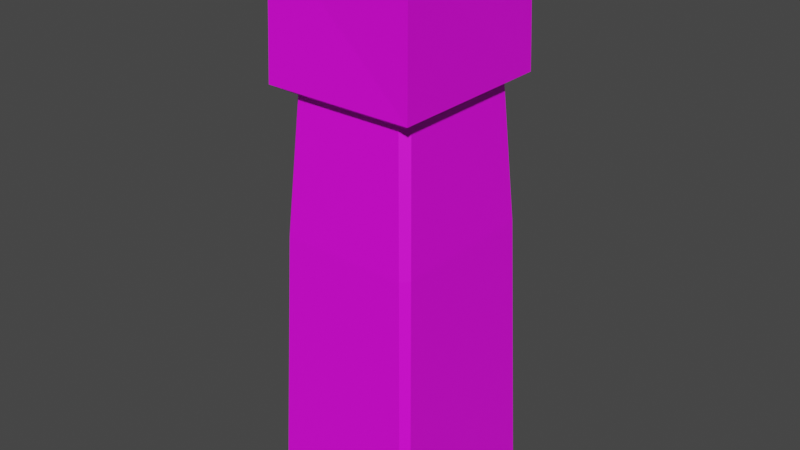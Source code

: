 # Source: PillarStoneLow01.blend  (saved by Blender 3.6.11; exported with 4.5.12 LTS)
import bpy
from mathutils import Matrix  # noqa: F401  (used for matrix-valued properties, if any)

bpy.ops.wm.read_factory_settings(use_empty=True)
scene = bpy.context.scene
scene.name = 'Scene'

# ---- collections
col_collection = bpy.data.collections.new('Collection'); scene.collection.children.link(col_collection)

# ---- images (referenced by path relative to the original .blend; pixels are not part of the script)
import os
ASSET_DIR = os.environ.get("B2B_ASSET_DIR", "")  # directory of the original .blend (textures are referenced by path, not embedded)
HERE = os.path.dirname(os.path.abspath(__file__))  # packed textures are extracted next to this script under _unpacked/

def load_image(name, relpath, width, height, colorspace="sRGB"):
    """Load a texture the original file referenced (path relative to the .blend, or extracted next to this script)."""
    p = next((c for c in (os.path.join(HERE, relpath), os.path.join(ASSET_DIR, relpath)) if relpath and os.path.exists(c)), "")
    if p:
        img = bpy.data.images.load(p, check_existing=True)
        img.name = name
    else:  # same state as the original file: an image datablock whose file is absent (Cycles renders it pink)
        img = bpy.data.images.new(name, width, height)
        img.source = "FILE"
        img.filepath = "//" + (relpath or name)
    img.colorspace_settings.name = colorspace
    return img
img_stoneblocks01_png = load_image('StoneBlocks01.png', 'StoneBlocks01.png', 1024, 1024, 'sRGB')

# ---- materials (node trees are filled in below, after node groups)
mat_stoneblocks01 = bpy.data.materials.new('StoneBlocks01')
mat_stoneblocks01.use_transparent_shadow = False
mat_stoneblocks01.preview_render_type = 'FLAT'

# ---- material node trees
mat_stoneblocks01.use_nodes = True; mat_stoneblocks01.node_tree.nodes.clear()
_N = mat_stoneblocks01.node_tree.nodes; _L = mat_stoneblocks01.node_tree.links
n0 = _N.new('ShaderNodeBsdfPrincipled'); n0.name = 'Principled BSDF'; n0.location = (10, 300)
n0.distribution = 'GGX'
n0.subsurface_method = 'RANDOM_WALK_SKIN'
n0.inputs[3].default_value = 1.45
n0.inputs[27].default_value = (0.0, 0.0, 0.0, 1.0)
n0.inputs[28].default_value = 1.0
n1 = _N.new('ShaderNodeOutputMaterial'); n1.name = 'Material Output'; n1.location = (300, 300)
n2 = _N.new('ShaderNodeTexImage'); n2.name = 'Image Texture'; n2.location = (-280, 260)
n2.image = img_stoneblocks01_png
_L.new(n0.outputs[0], n1.inputs[0])
_L.new(n2.outputs[0], n0.inputs[0])
n1.is_active_output = True

# ---- world
world_world = bpy.data.worlds.new('World'); scene.world = world_world
world_world.use_nodes = True; world_world.node_tree.nodes.clear()
_N = world_world.node_tree.nodes; _L = world_world.node_tree.links
n0 = _N.new('ShaderNodeOutputWorld'); n0.name = 'World Output'; n0.location = (300, 300)
n1 = _N.new('ShaderNodeBackground'); n1.name = 'Background'; n1.location = (10, 300)
n1.inputs[0].default_value = (0.05088, 0.05088, 0.05088, 1.0)
_L.new(n1.outputs[0], n0.inputs[0])
n0.is_active_output = True
world_world.color = (0.05088, 0.05088, 0.05088)
world_world.use_sun_shadow = False
world_world.sun_shadow_jitter_overblur = 0.0

# ---- meshes
me_pillarstonelow01 = bpy.data.meshes.new('PillarStoneLow01')
me_pillarstonelow01.from_pydata([(-0.2001, -0.2493, 1.567), (-0.177, 0.1777, 1.596), (0.177, -0.2277, 1.596), (0.1984, 0.1985, 1.567), (-0.2117, -0.26, 1.196), (-0.2463, 0.1777, 1.552), (-0.2117, 0.2089, 1.196), (0.2091, -0.26, 1.552), (0.2091, -0.26, 1.196), (0.2091, 0.2089, 1.196), (-0.177, 0.2402, 1.552), (0.1956, 0.2358, 0.001588), (0.2277, 0.2036, 0.001588), (0.177, 0.1456, 1.176), (0.1449, 0.1777, 1.176), (0.1988, 0.1989, 1.189), (0.1693, 0.2057, 0.8033), (0.2014, 0.1735, 0.8033), (-0.2277, 0.2127, 0.001588), (-0.2047, 0.2358, 0.001588), (-0.154, 0.1777, 1.176), (-0.177, 0.1547, 1.176), (-0.1933, 0.1924, 1.185), (-0.2014, 0.1826, 0.8033), (-0.1784, 0.2057, 0.8033), (-0.1984, -0.2858, 0.001588), (-0.2277, -0.2564, 0.001588), (-0.177, -0.1983, 1.176), (-0.1477, -0.2277, 1.176), (-0.1975, -0.2468, 1.188), (-0.2014, -0.2263, 0.8033), (-0.1721, -0.2557, 0.8033), (0.2277, -0.2658, 0.001588), (0.2078, -0.2858, 0.001588), (0.1571, -0.2277, 1.176), (0.177, -0.2077, 1.176), (0.1904, -0.2412, 1.184), (0.2014, -0.2357, 0.8033), (0.1815, -0.2557, 0.8033)], [], [(1, 3, 10), (22, 21, 27, 29, 4, 6), (3, 1, 0, 2), (36, 35, 13, 15, 9, 8), (4, 0, 5, 6), (15, 14, 20, 22, 6, 9), (0, 1, 5), (8, 7, 0, 4), (2, 0, 7), (9, 3, 7, 8), (3, 2, 7), (6, 10, 3, 9), (1, 10, 5), (6, 5, 10), (30, 27, 21, 23), (20, 14, 16, 24), (26, 30, 23, 18), (18, 19, 11, 12, 32, 33, 25, 26), (19, 24, 16, 11), (13, 14, 15), (17, 12, 11, 16), (13, 17, 16, 14), (12, 17, 37, 32), (20, 21, 22), (24, 19, 18, 23), (27, 28, 29), (25, 31, 30, 26), (29, 28, 34, 36, 8, 4), (34, 35, 36), (38, 33, 32, 37), (33, 38, 31, 25), (35, 37, 17, 13), (28, 27, 30, 31), (34, 28, 31, 38), (24, 23, 21, 20), (37, 35, 34, 38)])
_uv = me_pillarstonelow01.uv_layers.new(name='UVMap')
_uv.uv.foreach_set('vector', [0.7806, 0.8359, 0.7835, 0.7544, 0.7959, 0.8363, 0.5875, 0.25, 0.5875, 0.2358, 0.5875, 0.01812, 0.5875, 0.0, 0.5875, 0.0, 0.5875, 0.25, 0.7835, 0.7544, 0.7806, 0.8359, 0.689, 0.8468, 0.698, 0.7701, 0.5875, 0.75, 0.5875, 0.7377, 0.5875, 0.5198, 0.5875, 0.5, 0.5875, 0.5, 0.5875, 0.75, 0.7056, 0.8615, 0.7056, 0.7522, 0.8497, 0.7444, 0.8445, 0.8628, 0.5875, 0.5, 0.5875, 0.4773, 0.5875, 0.2663, 0.5875, 0.25, 0.5875, 0.25, 0.5875, 0.5, 0.689, 0.8468, 0.7806, 0.8359, 0.7825, 0.8524, 0.2331, 0.7505, 0.2331, 0.8598, 0.107, 0.8658, 0.1092, 0.7505, 0.698, 0.7701, 0.689, 0.8468, 0.689, 0.7618, 0.4584, 0.7472, 0.4605, 0.8585, 0.3095, 0.8598, 0.3095, 0.7498, 0.7835, 0.7544, 0.698, 0.7701, 0.689, 0.7618, 0.6311, 0.7568, 0.6142, 0.8585, 0.4607, 0.8585, 0.4588, 0.7511, 0.7806, 0.8359, 0.7959, 0.8363, 0.7825, 0.8524, 0.7735, 0.6648, 0.8139, 0.8147, 0.7566, 0.8146, 0.9839, 0.4516, 0.9817, 0.7065, 0.7613, 0.7065, 0.7595, 0.4516, 0.7306, 0.7065, 0.5196, 0.7065, 0.5168, 0.4516, 0.7326, 0.4516, 0.9857, 0.0913, 0.9839, 0.451, 0.7595, 0.451, 0.7581, 0.0913, 0.125, 0.511, 0.1376, 0.5, 0.3574, 0.5, 0.375, 0.5154, 0.375, 0.7404, 0.364, 0.75, 0.1411, 0.75, 0.125, 0.7359, 0.7342, 0.0913, 0.7326, 0.451, 0.5168, 0.451, 0.5145, 0.0913, 0.5875, 0.5, 0.5875, 0.4773, 0.5875, 0.5, 0.4795, 0.451, 0.4815, 0.0913, 0.5145, 0.0913, 0.5168, 0.451, 0.4771, 0.7065, 0.4795, 0.4516, 0.5168, 0.4516, 0.5196, 0.7065, 0.4815, 0.0913, 0.4795, 0.451, 0.2577, 0.451, 0.2564, 0.0913, 0.5875, 0.25, 0.5875, 0.2358, 0.5875, 0.25, 0.7326, 0.451, 0.7342, 0.0913, 0.7581, 0.0913, 0.7595, 0.451, 0.5875, 0.01812, 0.5875, 0.0, 0.5875, 0.0, 1.0, 0.09207, 1.0, 0.451, 0.9839, 0.451, 0.9857, 0.0913, 0.5875, 1.0, 0.5875, 0.9793, 0.5875, 0.7641, 0.5875, 0.75, 0.5875, 0.75, 0.5875, 1.0, 0.5875, 0.7641, 0.5875, 0.75, 0.5875, 0.75, 0.2346, 0.451, 0.2361, 0.0913, 0.2564, 0.0913, 0.2577, 0.451, 0.2361, 0.0913, 0.2346, 0.451, 0.018, 0.451, 0.01593, 0.0913, 0.2592, 0.7065, 0.2577, 0.4516, 0.4795, 0.4516, 0.4771, 0.7065, 0.02049, 0.7065, 0.04504, 0.7065, 0.04726, 0.4516, 0.018, 0.4516, 0.233, 0.7065, 0.02049, 0.7065, 0.018, 0.4516, 0.2346, 0.4516, 0.7326, 0.4516, 0.7595, 0.4516, 0.7613, 0.7065, 0.7306, 0.7065, 0.2591, 0.4516, 0.2619, 0.7076, 0.233, 0.7065, 0.2346, 0.4516])
me_pillarstonelow01.materials.append(mat_stoneblocks01)
me_pillarstonelow01.update()

# ---- objects
ob_pillarstonelow01 = bpy.data.objects.new('PillarStoneLow01', me_pillarstonelow01)

# ---- transforms, parenting, visibility, modifiers, constraints
ob_pillarstonelow01.location = (0.0, 0.0, 0.0)

# ---- collection membership
col_collection.objects.link(ob_pillarstonelow01)

# ---- scene / render settings (as saved in the file)
scene.frame_start = 1; scene.frame_end = 250; scene.frame_set(1)
scene.render.engine = 'BLENDER_EEVEE_NEXT'
scene.cycles.sampling_pattern = 'TABULATED_SOBOL'
scene.view_settings.view_transform = 'Filmic'
bpy.context.view_layer.update()

# ---- added for rendering (the .blend has no active camera and no usable light): camera, sun
cam_auto = bpy.data.cameras.new('AutoCamera')
cam_auto.lens = 50.0
cam_auto.sensor_width = 36.0
cam_auto.clip_end = 1000.0
ob_auto_camera = bpy.data.objects.new('AutoCamera', cam_auto)
scene.collection.objects.link(ob_auto_camera)
ob_auto_camera.location = (1.60468, -1.95956, 2.08988)
ob_auto_camera.rotation_euler = (1.09748, -7.21219e-08, 0.694738)
scene.camera = ob_auto_camera
light_auto_sun = bpy.data.lights.new('AutoSun', 'SUN')
light_auto_sun.energy = 3.0
light_auto_sun.angle = 0.0523599
ob_auto_sun = bpy.data.objects.new('AutoSun', light_auto_sun)
scene.collection.objects.link(ob_auto_sun)
ob_auto_sun.rotation_euler = (0.872665, 0.174533, 0.523599)
bpy.context.view_layer.update()
